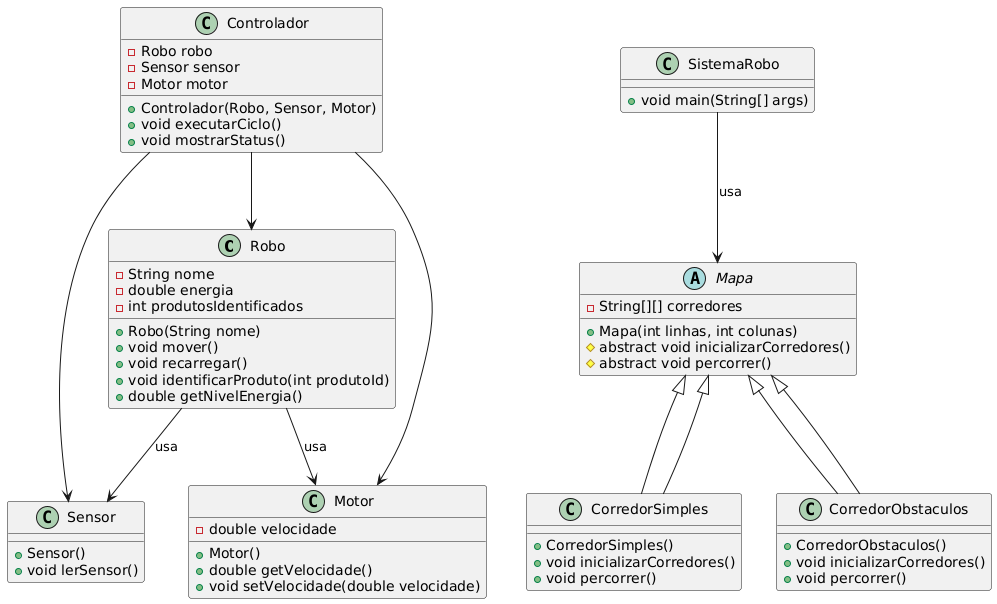

The diagram above was rendered by PlantUML. Its source (embedded in the PNG):
@startuml
' Pacote 1: Controle do robô
class Robo {
  - String nome
  - double energia
  - int produtosIdentificados
  + Robo(String nome)
  + void mover()
  + void recarregar()
  + void identificarProduto(int produtoId)
  + double getNivelEnergia()
}

class Sensor {
  + Sensor()
  + void lerSensor()
}

class Motor {
  - double velocidade
  + Motor()
  + double getVelocidade()
  + void setVelocidade(double velocidade)
}

class Controlador {
  - Robo robo
  - Sensor sensor
  - Motor motor
  + Controlador(Robo, Sensor, Motor)
  + void executarCiclo()
  + void mostrarStatus()
}

Robo --> Sensor : usa
Robo --> Motor : usa
Controlador --> Robo
Controlador --> Sensor
Controlador --> Motor

' Pacote 2: Sistema de patrulha
abstract class Mapa {
  - String[][] corredores
  + Mapa(int linhas, int colunas)
  # abstract void inicializarCorredores()
  # abstract void percorrer()
}

class CorredorSimples extends Mapa {
  + CorredorSimples()
  + void inicializarCorredores()
  + void percorrer()
}

class CorredorObstaculos extends Mapa {
  + CorredorObstaculos()
  + void inicializarCorredores()
  + void percorrer()
}

class SistemaRobo {
  + void main(String[] args)
}

Mapa <|-- CorredorSimples
Mapa <|-- CorredorObstaculos
SistemaRobo --> Mapa : usa
@enduml